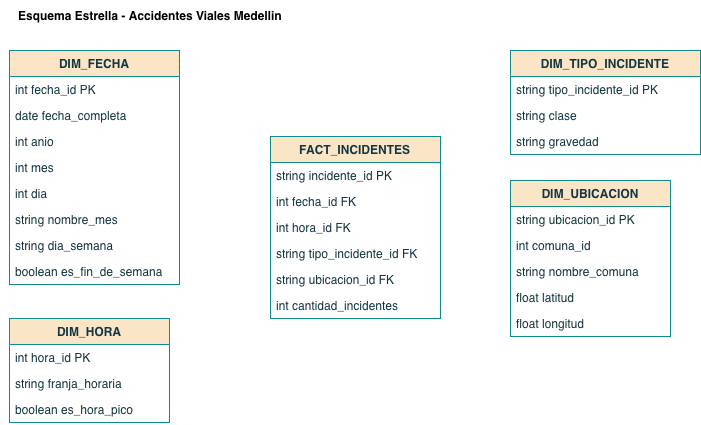

The diagram above was exported from draw.io. Its source (the exported page's mxGraphModel, read from the mxfile embedded in the PNG):
<mxGraphModel dx="1170" dy="585" grid="1" gridSize="10" guides="1" tooltips="1" connect="1" arrows="1" fold="1" page="1" pageScale="1" pageWidth="827" pageHeight="1169" math="0" shadow="0">
  <root>
    <mxCell id="0" />
    <mxCell id="1" parent="0" />
    <mxCell id="ldrwy97Hu7JovvYJ0dr3-42" parent="1" style="swimlane;fontStyle=1;childLayout=stackLayout;horizontal=1;startSize=26;horizontalStack=0;resizeParent=1;resizeParentMax=0;resizeLast=0;collapsible=1;marginBottom=0;labelBackgroundColor=none;fillColor=#FAE5C7;strokeColor=#0F8B8D;fontColor=#143642;rounded=0;" value="    FACT_INCIDENTES" vertex="1">
      <mxGeometry height="182" width="170" x="350" y="476" as="geometry">
        <mxRectangle height="30" width="150" x="350" y="476" as="alternateBounds" />
      </mxGeometry>
    </mxCell>
    <mxCell id="ldrwy97Hu7JovvYJ0dr3-43" parent="ldrwy97Hu7JovvYJ0dr3-42" style="text;strokeColor=none;fillColor=none;align=left;verticalAlign=top;spacingLeft=4;spacingRight=4;overflow=hidden;rotatable=0;points=[[0,0.5],[1,0.5]];portConstraint=eastwest;labelBackgroundColor=none;fontColor=#143642;rounded=0;" value="        string incidente_id PK" vertex="1">
      <mxGeometry height="26" width="170" y="26" as="geometry" />
    </mxCell>
    <mxCell id="ldrwy97Hu7JovvYJ0dr3-44" parent="ldrwy97Hu7JovvYJ0dr3-42" style="text;strokeColor=none;fillColor=none;align=left;verticalAlign=top;spacingLeft=4;spacingRight=4;overflow=hidden;rotatable=0;points=[[0,0.5],[1,0.5]];portConstraint=eastwest;labelBackgroundColor=none;fontColor=#143642;rounded=0;" value="        int fecha_id FK" vertex="1">
      <mxGeometry height="26" width="170" y="52" as="geometry" />
    </mxCell>
    <mxCell id="ldrwy97Hu7JovvYJ0dr3-45" parent="ldrwy97Hu7JovvYJ0dr3-42" style="text;strokeColor=none;fillColor=none;align=left;verticalAlign=top;spacingLeft=4;spacingRight=4;overflow=hidden;rotatable=0;points=[[0,0.5],[1,0.5]];portConstraint=eastwest;labelBackgroundColor=none;fontColor=#143642;rounded=0;" value="        int hora_id FK" vertex="1">
      <mxGeometry height="26" width="170" y="78" as="geometry" />
    </mxCell>
    <mxCell id="ldrwy97Hu7JovvYJ0dr3-46" parent="ldrwy97Hu7JovvYJ0dr3-42" style="text;strokeColor=none;fillColor=none;align=left;verticalAlign=top;spacingLeft=4;spacingRight=4;overflow=hidden;rotatable=0;points=[[0,0.5],[1,0.5]];portConstraint=eastwest;labelBackgroundColor=none;fontColor=#143642;rounded=0;" value="        string tipo_incidente_id FK" vertex="1">
      <mxGeometry height="26" width="170" y="104" as="geometry" />
    </mxCell>
    <mxCell id="ldrwy97Hu7JovvYJ0dr3-47" parent="ldrwy97Hu7JovvYJ0dr3-42" style="text;strokeColor=none;fillColor=none;align=left;verticalAlign=top;spacingLeft=4;spacingRight=4;overflow=hidden;rotatable=0;points=[[0,0.5],[1,0.5]];portConstraint=eastwest;labelBackgroundColor=none;fontColor=#143642;rounded=0;" value="        string ubicacion_id FK" vertex="1">
      <mxGeometry height="26" width="170" y="130" as="geometry" />
    </mxCell>
    <mxCell id="ldrwy97Hu7JovvYJ0dr3-48" parent="ldrwy97Hu7JovvYJ0dr3-42" style="text;strokeColor=none;fillColor=none;align=left;verticalAlign=top;spacingLeft=4;spacingRight=4;overflow=hidden;rotatable=0;points=[[0,0.5],[1,0.5]];portConstraint=eastwest;labelBackgroundColor=none;fontColor=#143642;rounded=0;" value="        int cantidad_incidentes" vertex="1">
      <mxGeometry height="26" width="170" y="156" as="geometry" />
    </mxCell>
    <mxCell id="ldrwy97Hu7JovvYJ0dr3-50" parent="1" style="swimlane;fontStyle=1;childLayout=stackLayout;horizontal=1;startSize=26;horizontalStack=0;resizeParent=1;resizeParentMax=0;resizeLast=0;collapsible=1;marginBottom=0;labelBackgroundColor=none;fillColor=#FAE5C7;strokeColor=#0F8B8D;fontColor=#143642;rounded=0;" value="    DIM_FECHA" vertex="1">
      <mxGeometry height="234" width="170" x="89" y="390" as="geometry" />
    </mxCell>
    <mxCell id="ldrwy97Hu7JovvYJ0dr3-51" parent="ldrwy97Hu7JovvYJ0dr3-50" style="text;strokeColor=none;fillColor=none;align=left;verticalAlign=top;spacingLeft=4;spacingRight=4;overflow=hidden;rotatable=0;points=[[0,0.5],[1,0.5]];portConstraint=eastwest;labelBackgroundColor=none;fontColor=#143642;rounded=0;" value="        int fecha_id PK" vertex="1">
      <mxGeometry height="26" width="170" y="26" as="geometry" />
    </mxCell>
    <mxCell id="ldrwy97Hu7JovvYJ0dr3-52" parent="ldrwy97Hu7JovvYJ0dr3-50" style="text;strokeColor=none;fillColor=none;align=left;verticalAlign=top;spacingLeft=4;spacingRight=4;overflow=hidden;rotatable=0;points=[[0,0.5],[1,0.5]];portConstraint=eastwest;labelBackgroundColor=none;fontColor=#143642;rounded=0;" value="        date fecha_completa" vertex="1">
      <mxGeometry height="26" width="170" y="52" as="geometry" />
    </mxCell>
    <mxCell id="ldrwy97Hu7JovvYJ0dr3-53" parent="ldrwy97Hu7JovvYJ0dr3-50" style="text;strokeColor=none;fillColor=none;align=left;verticalAlign=top;spacingLeft=4;spacingRight=4;overflow=hidden;rotatable=0;points=[[0,0.5],[1,0.5]];portConstraint=eastwest;labelBackgroundColor=none;fontColor=#143642;rounded=0;" value="        int anio" vertex="1">
      <mxGeometry height="26" width="170" y="78" as="geometry" />
    </mxCell>
    <mxCell id="ldrwy97Hu7JovvYJ0dr3-54" parent="ldrwy97Hu7JovvYJ0dr3-50" style="text;strokeColor=none;fillColor=none;align=left;verticalAlign=top;spacingLeft=4;spacingRight=4;overflow=hidden;rotatable=0;points=[[0,0.5],[1,0.5]];portConstraint=eastwest;labelBackgroundColor=none;fontColor=#143642;rounded=0;" value="        int mes" vertex="1">
      <mxGeometry height="26" width="170" y="104" as="geometry" />
    </mxCell>
    <mxCell id="ldrwy97Hu7JovvYJ0dr3-55" parent="ldrwy97Hu7JovvYJ0dr3-50" style="text;strokeColor=none;fillColor=none;align=left;verticalAlign=top;spacingLeft=4;spacingRight=4;overflow=hidden;rotatable=0;points=[[0,0.5],[1,0.5]];portConstraint=eastwest;labelBackgroundColor=none;fontColor=#143642;rounded=0;" value="        int dia" vertex="1">
      <mxGeometry height="26" width="170" y="130" as="geometry" />
    </mxCell>
    <mxCell id="ldrwy97Hu7JovvYJ0dr3-56" parent="ldrwy97Hu7JovvYJ0dr3-50" style="text;strokeColor=none;fillColor=none;align=left;verticalAlign=top;spacingLeft=4;spacingRight=4;overflow=hidden;rotatable=0;points=[[0,0.5],[1,0.5]];portConstraint=eastwest;labelBackgroundColor=none;fontColor=#143642;rounded=0;" value="        string nombre_mes" vertex="1">
      <mxGeometry height="26" width="170" y="156" as="geometry" />
    </mxCell>
    <mxCell id="ldrwy97Hu7JovvYJ0dr3-57" parent="ldrwy97Hu7JovvYJ0dr3-50" style="text;strokeColor=none;fillColor=none;align=left;verticalAlign=top;spacingLeft=4;spacingRight=4;overflow=hidden;rotatable=0;points=[[0,0.5],[1,0.5]];portConstraint=eastwest;labelBackgroundColor=none;fontColor=#143642;rounded=0;" value="        string dia_semana" vertex="1">
      <mxGeometry height="26" width="170" y="182" as="geometry" />
    </mxCell>
    <mxCell id="ldrwy97Hu7JovvYJ0dr3-58" parent="ldrwy97Hu7JovvYJ0dr3-50" style="text;strokeColor=none;fillColor=none;align=left;verticalAlign=top;spacingLeft=4;spacingRight=4;overflow=hidden;rotatable=0;points=[[0,0.5],[1,0.5]];portConstraint=eastwest;labelBackgroundColor=none;fontColor=#143642;rounded=0;" value="        boolean es_fin_de_semana" vertex="1">
      <mxGeometry height="26" width="170" y="208" as="geometry" />
    </mxCell>
    <mxCell id="ldrwy97Hu7JovvYJ0dr3-60" parent="1" style="swimlane;fontStyle=1;childLayout=stackLayout;horizontal=1;startSize=26;horizontalStack=0;resizeParent=1;resizeParentMax=0;resizeLast=0;collapsible=1;marginBottom=0;labelBackgroundColor=none;fillColor=#FAE5C7;strokeColor=#0F8B8D;fontColor=#143642;rounded=0;" value="    DIM_HORA" vertex="1">
      <mxGeometry height="104" width="160" x="89" y="658" as="geometry" />
    </mxCell>
    <mxCell id="ldrwy97Hu7JovvYJ0dr3-61" parent="ldrwy97Hu7JovvYJ0dr3-60" style="text;strokeColor=none;fillColor=none;align=left;verticalAlign=top;spacingLeft=4;spacingRight=4;overflow=hidden;rotatable=0;points=[[0,0.5],[1,0.5]];portConstraint=eastwest;labelBackgroundColor=none;fontColor=#143642;rounded=0;" value="        int hora_id PK" vertex="1">
      <mxGeometry height="26" width="160" y="26" as="geometry" />
    </mxCell>
    <mxCell id="ldrwy97Hu7JovvYJ0dr3-62" parent="ldrwy97Hu7JovvYJ0dr3-60" style="text;strokeColor=none;fillColor=none;align=left;verticalAlign=top;spacingLeft=4;spacingRight=4;overflow=hidden;rotatable=0;points=[[0,0.5],[1,0.5]];portConstraint=eastwest;labelBackgroundColor=none;fontColor=#143642;rounded=0;" value="        string franja_horaria" vertex="1">
      <mxGeometry height="26" width="160" y="52" as="geometry" />
    </mxCell>
    <mxCell id="ldrwy97Hu7JovvYJ0dr3-63" parent="ldrwy97Hu7JovvYJ0dr3-60" style="text;strokeColor=none;fillColor=none;align=left;verticalAlign=top;spacingLeft=4;spacingRight=4;overflow=hidden;rotatable=0;points=[[0,0.5],[1,0.5]];portConstraint=eastwest;labelBackgroundColor=none;fontColor=#143642;rounded=0;" value="        boolean es_hora_pico" vertex="1">
      <mxGeometry height="26" width="160" y="78" as="geometry" />
    </mxCell>
    <mxCell id="ldrwy97Hu7JovvYJ0dr3-65" parent="1" style="swimlane;fontStyle=1;childLayout=stackLayout;horizontal=1;startSize=26;horizontalStack=0;resizeParent=1;resizeParentMax=0;resizeLast=0;collapsible=1;marginBottom=0;labelBackgroundColor=none;fillColor=#FAE5C7;strokeColor=#0F8B8D;fontColor=#143642;rounded=0;" value="    DIM_TIPO_INCIDENTE" vertex="1">
      <mxGeometry height="104" width="190" x="590" y="390" as="geometry" />
    </mxCell>
    <mxCell id="ldrwy97Hu7JovvYJ0dr3-66" parent="ldrwy97Hu7JovvYJ0dr3-65" style="text;strokeColor=none;fillColor=none;align=left;verticalAlign=top;spacingLeft=4;spacingRight=4;overflow=hidden;rotatable=0;points=[[0,0.5],[1,0.5]];portConstraint=eastwest;labelBackgroundColor=none;fontColor=#143642;rounded=0;" value="        string tipo_incidente_id PK" vertex="1">
      <mxGeometry height="26" width="190" y="26" as="geometry" />
    </mxCell>
    <mxCell id="ldrwy97Hu7JovvYJ0dr3-67" parent="ldrwy97Hu7JovvYJ0dr3-65" style="text;strokeColor=none;fillColor=none;align=left;verticalAlign=top;spacingLeft=4;spacingRight=4;overflow=hidden;rotatable=0;points=[[0,0.5],[1,0.5]];portConstraint=eastwest;labelBackgroundColor=none;fontColor=#143642;rounded=0;" value="        string clase" vertex="1">
      <mxGeometry height="26" width="190" y="52" as="geometry" />
    </mxCell>
    <mxCell id="ldrwy97Hu7JovvYJ0dr3-68" parent="ldrwy97Hu7JovvYJ0dr3-65" style="text;strokeColor=none;fillColor=none;align=left;verticalAlign=top;spacingLeft=4;spacingRight=4;overflow=hidden;rotatable=0;points=[[0,0.5],[1,0.5]];portConstraint=eastwest;labelBackgroundColor=none;fontColor=#143642;rounded=0;" value="        string gravedad" vertex="1">
      <mxGeometry height="26" width="190" y="78" as="geometry" />
    </mxCell>
    <mxCell id="ldrwy97Hu7JovvYJ0dr3-70" parent="1" style="swimlane;fontStyle=1;childLayout=stackLayout;horizontal=1;startSize=26;horizontalStack=0;resizeParent=1;resizeParentMax=0;resizeLast=0;collapsible=1;marginBottom=0;labelBackgroundColor=none;fillColor=#FAE5C7;strokeColor=#0F8B8D;fontColor=#143642;rounded=0;" value="    DIM_UBICACION" vertex="1">
      <mxGeometry height="156" width="160" x="590" y="520" as="geometry" />
    </mxCell>
    <mxCell id="ldrwy97Hu7JovvYJ0dr3-71" parent="ldrwy97Hu7JovvYJ0dr3-70" style="text;strokeColor=none;fillColor=none;align=left;verticalAlign=top;spacingLeft=4;spacingRight=4;overflow=hidden;rotatable=0;points=[[0,0.5],[1,0.5]];portConstraint=eastwest;labelBackgroundColor=none;fontColor=#143642;rounded=0;" value="        string ubicacion_id PK" vertex="1">
      <mxGeometry height="26" width="160" y="26" as="geometry" />
    </mxCell>
    <mxCell id="ldrwy97Hu7JovvYJ0dr3-72" parent="ldrwy97Hu7JovvYJ0dr3-70" style="text;strokeColor=none;fillColor=none;align=left;verticalAlign=top;spacingLeft=4;spacingRight=4;overflow=hidden;rotatable=0;points=[[0,0.5],[1,0.5]];portConstraint=eastwest;labelBackgroundColor=none;fontColor=#143642;rounded=0;" value="        int comuna_id" vertex="1">
      <mxGeometry height="26" width="160" y="52" as="geometry" />
    </mxCell>
    <mxCell id="ldrwy97Hu7JovvYJ0dr3-73" parent="ldrwy97Hu7JovvYJ0dr3-70" style="text;strokeColor=none;fillColor=none;align=left;verticalAlign=top;spacingLeft=4;spacingRight=4;overflow=hidden;rotatable=0;points=[[0,0.5],[1,0.5]];portConstraint=eastwest;labelBackgroundColor=none;fontColor=#143642;rounded=0;" value="        string nombre_comuna" vertex="1">
      <mxGeometry height="26" width="160" y="78" as="geometry" />
    </mxCell>
    <mxCell id="ldrwy97Hu7JovvYJ0dr3-74" parent="ldrwy97Hu7JovvYJ0dr3-70" style="text;strokeColor=none;fillColor=none;align=left;verticalAlign=top;spacingLeft=4;spacingRight=4;overflow=hidden;rotatable=0;points=[[0,0.5],[1,0.5]];portConstraint=eastwest;labelBackgroundColor=none;fontColor=#143642;rounded=0;" value="        float latitud" vertex="1">
      <mxGeometry height="26" width="160" y="104" as="geometry" />
    </mxCell>
    <mxCell id="ldrwy97Hu7JovvYJ0dr3-75" parent="ldrwy97Hu7JovvYJ0dr3-70" style="text;strokeColor=none;fillColor=none;align=left;verticalAlign=top;spacingLeft=4;spacingRight=4;overflow=hidden;rotatable=0;points=[[0,0.5],[1,0.5]];portConstraint=eastwest;labelBackgroundColor=none;fontColor=#143642;rounded=0;" value="        float longitud" vertex="1">
      <mxGeometry height="26" width="160" y="130" as="geometry" />
    </mxCell>
    <mxCell id="ldrwy97Hu7JovvYJ0dr3-81" parent="1" style="text;html=1;whiteSpace=wrap;strokeColor=none;fillColor=none;align=center;verticalAlign=middle;rounded=0;fontStyle=1" value="Esquema Estrella - Accidentes Viales Medellin" vertex="1">
      <mxGeometry height="30" width="300" x="80" y="340" as="geometry" />
    </mxCell>
  </root>
</mxGraphModel>